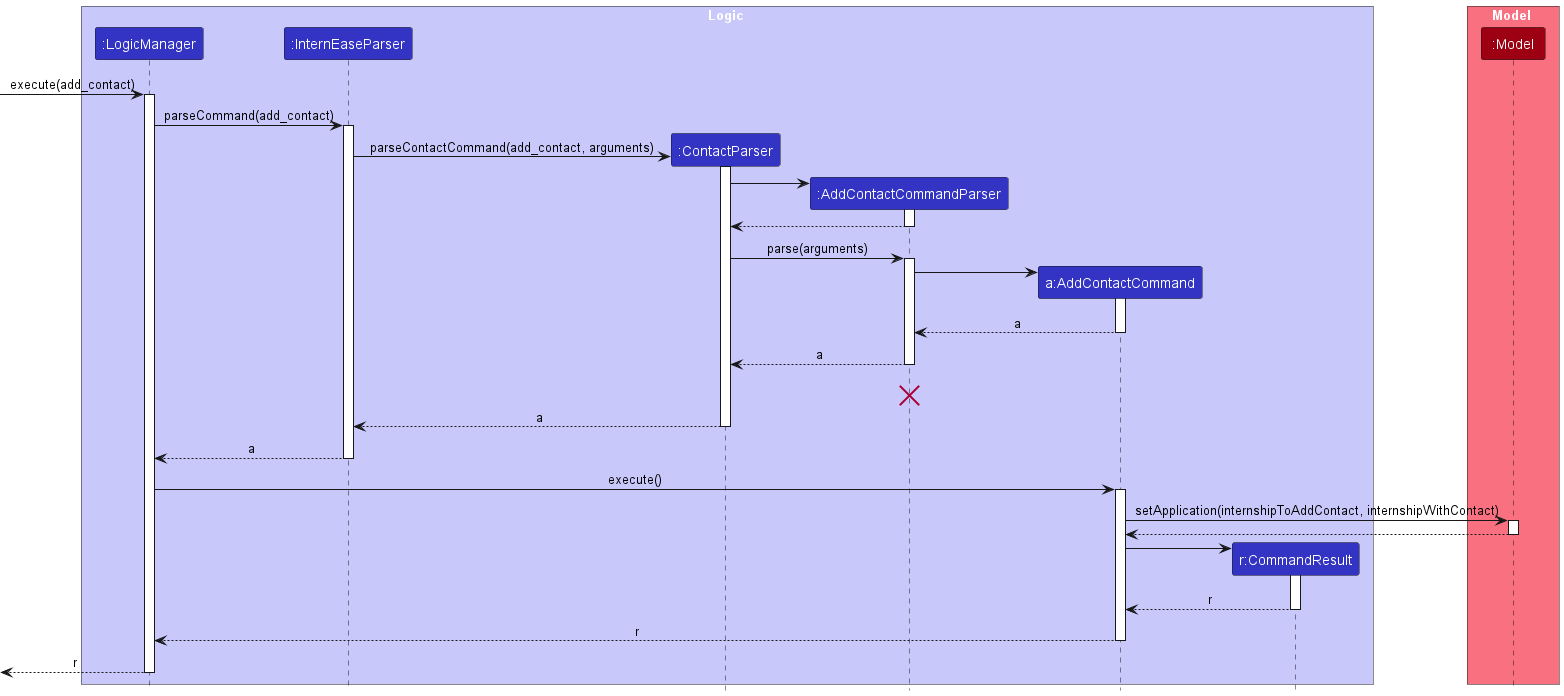

The diagram above was rendered by PlantUML. Its source (embedded in the PNG):
@startuml
!include style.puml

box Logic LOGIC_COLOR_T1
participant ":LogicManager" as LogicManager LOGIC_COLOR
participant ":InternEaseParser" as InternEaseParser LOGIC_COLOR
participant ":ContactParser" as ContactParser LOGIC_COLOR
participant ":AddContactCommandParser" as AddContactCommandParser LOGIC_COLOR
participant "a:AddContactCommand" as AddContactCommand LOGIC_COLOR
participant "r:CommandResult" as CommandResult LOGIC_COLOR
end box

box Model MODEL_COLOR_T1
participant ":Model" as Model MODEL_COLOR
end box
[-> LogicManager : execute(add_contact)
activate LogicManager

LogicManager -> InternEaseParser : parseCommand(add_contact)
activate InternEaseParser

create ContactParser
InternEaseParser -> ContactParser : parseContactCommand(add_contact, arguments)
activate ContactParser

create AddContactCommandParser
ContactParser -> AddContactCommandParser
activate AddContactCommandParser

AddContactCommandParser --> ContactParser
deactivate AddContactCommandParser

ContactParser -> AddContactCommandParser : parse(arguments)
activate AddContactCommandParser

create AddContactCommand
AddContactCommandParser -> AddContactCommand
activate AddContactCommand

AddContactCommand --> AddContactCommandParser : a
deactivate AddContactCommand

AddContactCommandParser --> ContactParser : a
deactivate AddContactCommandParser
AddContactCommandParser -[hidden]-> InternEaseParser : result
destroy AddContactCommandParser

ContactParser --> InternEaseParser : a
deactivate ContactParser

InternEaseParser --> LogicManager : a
deactivate InternEaseParser

LogicManager -> AddContactCommand : execute()
activate AddContactCommand

AddContactCommand -> Model : setApplication(internshipToAddContact, internshipWithContact)
activate Model

Model --> AddContactCommand
deactivate Model

create CommandResult
AddContactCommand -> CommandResult
activate CommandResult

CommandResult --> AddContactCommand : r
deactivate CommandResult

AddContactCommand --> LogicManager : r
deactivate AddContactCommand

[<--LogicManager : r
deactivate LogicManager
@enduml